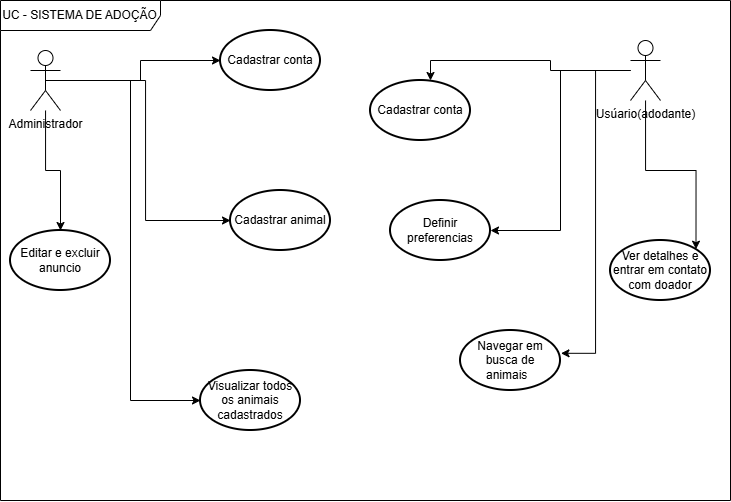

The diagram above was exported from draw.io. Its source (the exported page's mxGraphModel, read from the mxfile embedded in the PNG):
<mxGraphModel dx="1026" dy="556" grid="1" gridSize="10" guides="1" tooltips="1" connect="1" arrows="1" fold="1" page="1" pageScale="1" pageWidth="2336" pageHeight="1654" math="0" shadow="0">
  <root>
    <mxCell id="0" />
    <mxCell id="1" parent="0" />
    <mxCell id="sr1ZsBkrduuYaidzK6mQ-1" parent="1" style="shape=umlFrame;whiteSpace=wrap;html=1;pointerEvents=0;recursiveResize=0;container=1;collapsible=0;width=160;" value="UC - SISTEMA DE ADOÇÃO" vertex="1">
      <mxGeometry height="500" width="730" x="110" y="30" as="geometry" />
    </mxCell>
    <mxCell id="sr1ZsBkrduuYaidzK6mQ-45" edge="1" parent="sr1ZsBkrduuYaidzK6mQ-1" source="sr1ZsBkrduuYaidzK6mQ-2" style="edgeStyle=orthogonalEdgeStyle;rounded=0;orthogonalLoop=1;jettySize=auto;html=1;" target="sr1ZsBkrduuYaidzK6mQ-25">
      <mxGeometry relative="1" as="geometry" />
    </mxCell>
    <mxCell id="sr1ZsBkrduuYaidzK6mQ-2" parent="sr1ZsBkrduuYaidzK6mQ-1" style="shape=umlActor;verticalLabelPosition=bottom;verticalAlign=top;html=1;" value="Administrador" vertex="1">
      <mxGeometry height="60" width="30" x="30" y="50" as="geometry" />
    </mxCell>
    <mxCell id="sr1ZsBkrduuYaidzK6mQ-6" parent="sr1ZsBkrduuYaidzK6mQ-1" style="shape=umlActor;verticalLabelPosition=bottom;verticalAlign=top;html=1;" value="Usúario(adodante)" vertex="1">
      <mxGeometry height="60" width="30" x="630" y="40" as="geometry" />
    </mxCell>
    <mxCell id="sr1ZsBkrduuYaidzK6mQ-16" parent="sr1ZsBkrduuYaidzK6mQ-1" style="strokeWidth=2;html=1;shape=mxgraph.flowchart.start_1;whiteSpace=wrap;" value="Cadastrar conta" vertex="1">
      <mxGeometry height="60" width="100" x="220" y="30" as="geometry" />
    </mxCell>
    <mxCell id="sr1ZsBkrduuYaidzK6mQ-17" edge="1" parent="sr1ZsBkrduuYaidzK6mQ-1" source="sr1ZsBkrduuYaidzK6mQ-2" style="edgeStyle=orthogonalEdgeStyle;rounded=0;orthogonalLoop=1;jettySize=auto;html=1;exitX=0.5;exitY=0.5;exitDx=0;exitDy=0;exitPerimeter=0;entryX=0;entryY=0.5;entryDx=0;entryDy=0;entryPerimeter=0;" target="sr1ZsBkrduuYaidzK6mQ-16">
      <mxGeometry relative="1" as="geometry" />
    </mxCell>
    <mxCell id="sr1ZsBkrduuYaidzK6mQ-20" parent="sr1ZsBkrduuYaidzK6mQ-1" style="strokeWidth=2;html=1;shape=mxgraph.flowchart.start_1;whiteSpace=wrap;" value="Cadastrar animal" vertex="1">
      <mxGeometry height="60" width="100" x="230" y="190" as="geometry" />
    </mxCell>
    <mxCell id="sr1ZsBkrduuYaidzK6mQ-22" parent="sr1ZsBkrduuYaidzK6mQ-1" style="strokeWidth=2;html=1;shape=mxgraph.flowchart.start_1;whiteSpace=wrap;" value="Cadastrar conta" vertex="1">
      <mxGeometry height="60" width="100" x="370" y="80" as="geometry" />
    </mxCell>
    <mxCell id="sr1ZsBkrduuYaidzK6mQ-25" parent="sr1ZsBkrduuYaidzK6mQ-1" style="strokeWidth=2;html=1;shape=mxgraph.flowchart.start_1;whiteSpace=wrap;" value="Editar e excluir anuncio" vertex="1">
      <mxGeometry height="60" width="100" x="10" y="230" as="geometry" />
    </mxCell>
    <mxCell id="sr1ZsBkrduuYaidzK6mQ-23" parent="sr1ZsBkrduuYaidzK6mQ-1" style="strokeWidth=2;html=1;shape=mxgraph.flowchart.start_1;whiteSpace=wrap;" value="Definir preferencias" vertex="1">
      <mxGeometry height="60" width="100" x="390" y="200" as="geometry" />
    </mxCell>
    <mxCell id="sr1ZsBkrduuYaidzK6mQ-32" parent="sr1ZsBkrduuYaidzK6mQ-1" style="strokeWidth=2;html=1;shape=mxgraph.flowchart.start_1;whiteSpace=wrap;" value="Navegar em busca de animais&amp;nbsp;&amp;nbsp;" vertex="1">
      <mxGeometry height="60" width="100" x="460" y="330" as="geometry" />
    </mxCell>
    <mxCell id="sr1ZsBkrduuYaidzK6mQ-33" parent="sr1ZsBkrduuYaidzK6mQ-1" style="strokeWidth=2;html=1;shape=mxgraph.flowchart.start_1;whiteSpace=wrap;" value="Ver detalhes e entrar em contato com doador" vertex="1">
      <mxGeometry height="60" width="100" x="610" y="240" as="geometry" />
    </mxCell>
    <mxCell id="sr1ZsBkrduuYaidzK6mQ-36" parent="sr1ZsBkrduuYaidzK6mQ-1" style="strokeWidth=2;html=1;shape=mxgraph.flowchart.start_1;whiteSpace=wrap;" value="Visualizar todos os animais cadastrados" vertex="1">
      <mxGeometry height="60" width="100" x="200" y="370" as="geometry" />
    </mxCell>
    <mxCell id="sr1ZsBkrduuYaidzK6mQ-39" edge="1" parent="sr1ZsBkrduuYaidzK6mQ-1" source="sr1ZsBkrduuYaidzK6mQ-6" style="edgeStyle=orthogonalEdgeStyle;rounded=0;orthogonalLoop=1;jettySize=auto;html=1;entryX=0.6;entryY=0;entryDx=0;entryDy=0;entryPerimeter=0;" target="sr1ZsBkrduuYaidzK6mQ-22">
      <mxGeometry relative="1" as="geometry" />
    </mxCell>
    <mxCell id="sr1ZsBkrduuYaidzK6mQ-40" edge="1" parent="sr1ZsBkrduuYaidzK6mQ-1" source="sr1ZsBkrduuYaidzK6mQ-6" style="edgeStyle=orthogonalEdgeStyle;rounded=0;orthogonalLoop=1;jettySize=auto;html=1;entryX=1;entryY=0.5;entryDx=0;entryDy=0;entryPerimeter=0;" target="sr1ZsBkrduuYaidzK6mQ-23">
      <mxGeometry relative="1" as="geometry" />
    </mxCell>
    <mxCell id="sr1ZsBkrduuYaidzK6mQ-41" edge="1" parent="sr1ZsBkrduuYaidzK6mQ-1" source="sr1ZsBkrduuYaidzK6mQ-6" style="edgeStyle=orthogonalEdgeStyle;rounded=0;orthogonalLoop=1;jettySize=auto;html=1;entryX=0.855;entryY=0.145;entryDx=0;entryDy=0;entryPerimeter=0;" target="sr1ZsBkrduuYaidzK6mQ-33">
      <mxGeometry relative="1" as="geometry" />
    </mxCell>
    <mxCell id="sr1ZsBkrduuYaidzK6mQ-42" edge="1" parent="sr1ZsBkrduuYaidzK6mQ-1" source="sr1ZsBkrduuYaidzK6mQ-6" style="edgeStyle=orthogonalEdgeStyle;rounded=0;orthogonalLoop=1;jettySize=auto;html=1;entryX=1.005;entryY=0.38;entryDx=0;entryDy=0;entryPerimeter=0;" target="sr1ZsBkrduuYaidzK6mQ-32">
      <mxGeometry relative="1" as="geometry" />
    </mxCell>
    <mxCell id="sr1ZsBkrduuYaidzK6mQ-43" edge="1" parent="sr1ZsBkrduuYaidzK6mQ-1" source="sr1ZsBkrduuYaidzK6mQ-2" style="edgeStyle=orthogonalEdgeStyle;rounded=0;orthogonalLoop=1;jettySize=auto;html=1;entryX=0;entryY=0.5;entryDx=0;entryDy=0;entryPerimeter=0;" target="sr1ZsBkrduuYaidzK6mQ-20">
      <mxGeometry relative="1" as="geometry" />
    </mxCell>
    <mxCell id="sr1ZsBkrduuYaidzK6mQ-44" edge="1" parent="sr1ZsBkrduuYaidzK6mQ-1" source="sr1ZsBkrduuYaidzK6mQ-2" style="edgeStyle=orthogonalEdgeStyle;rounded=0;orthogonalLoop=1;jettySize=auto;html=1;entryX=0;entryY=0.5;entryDx=0;entryDy=0;entryPerimeter=0;" target="sr1ZsBkrduuYaidzK6mQ-36">
      <mxGeometry relative="1" as="geometry" />
    </mxCell>
  </root>
</mxGraphModel>